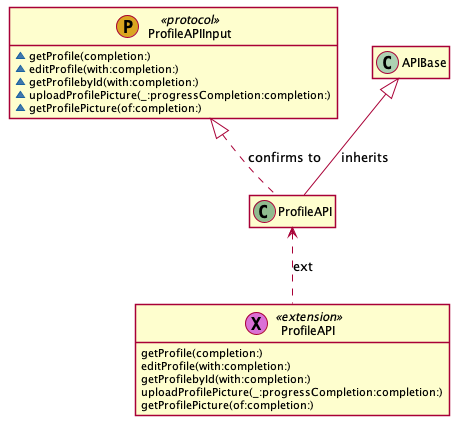

The diagram above was rendered by PlantUML. Its source (embedded in the PNG):
@startuml
' STYLE START
hide empty members
skinparam shadowing false
' STYLE END


class "ProfileAPIInput" as ProfileAPIInput << (P, GoldenRod) protocol >> { 
  ~getProfile(completion:)
  ~editProfile(with:completion:)
  ~getProfilebyId(with:completion:)
  ~uploadProfilePicture(_:progressCompletion:completion:)
  ~getProfilePicture(of:completion:) 
}
class "ProfileAPI" as ProfileAPI << (C, DarkSeaGreen) >> {  
}
class "ProfileAPI" as ProfileAPI0 << (X, Orchid) extension >> { 
  getProfile(completion:)
  editProfile(with:completion:)
  getProfilebyId(with:completion:)
  uploadProfilePicture(_:progressCompletion:completion:)
  getProfilePicture(of:completion:) 
}
APIBase <|-- ProfileAPI : inherits
ProfileAPIInput <|.. ProfileAPI : confirms to
ProfileAPI <.. ProfileAPI0 : ext
@enduml